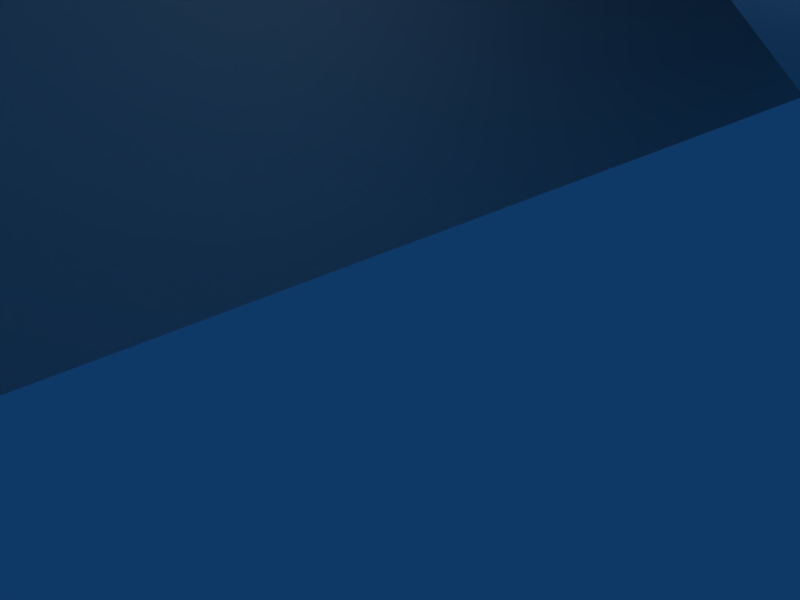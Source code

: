 # Source: steam.blend  (saved by Blender 2.57.1; exported with 4.5.12 LTS)
import bpy
from mathutils import Matrix  # noqa: F401  (used for matrix-valued properties, if any)

bpy.ops.wm.read_factory_settings(use_empty=True)
scene = bpy.context.scene
scene.name = 'Scene'

# ---- collections
col_collection_1 = bpy.data.collections.new('Collection 1'); scene.collection.children.link(col_collection_1)
col_collection_2 = bpy.data.collections.new('Collection 2'); scene.collection.children.link(col_collection_2)
col_collection_3 = bpy.data.collections.new('Collection 3'); scene.collection.children.link(col_collection_3)
col_collection_3.hide_render = True
col_collection_3.hide_viewport = True
col_collection_4 = bpy.data.collections.new('Collection 4'); scene.collection.children.link(col_collection_4)
col_collection_4.hide_render = True
col_collection_4.hide_viewport = True
col_collection_5 = bpy.data.collections.new('Collection 5'); scene.collection.children.link(col_collection_5)
col_collection_5.hide_render = True
col_collection_5.hide_viewport = True
col_collection_6 = bpy.data.collections.new('Collection 6'); scene.collection.children.link(col_collection_6)
col_collection_6.hide_render = True
col_collection_6.hide_viewport = True
col_collection_7 = bpy.data.collections.new('Collection 7'); scene.collection.children.link(col_collection_7)
col_collection_7.hide_render = True
col_collection_7.hide_viewport = True
col_collection_8 = bpy.data.collections.new('Collection 8'); scene.collection.children.link(col_collection_8)
col_collection_8.hide_render = True
col_collection_8.hide_viewport = True
col_collection_9 = bpy.data.collections.new('Collection 9'); scene.collection.children.link(col_collection_9)
col_collection_9.hide_render = True
col_collection_9.hide_viewport = True
col_collection_10 = bpy.data.collections.new('Collection 10'); scene.collection.children.link(col_collection_10)
col_collection_10.hide_render = True
col_collection_10.hide_viewport = True
col_collection_11 = bpy.data.collections.new('Collection 11'); scene.collection.children.link(col_collection_11)
col_collection_11.hide_render = True
col_collection_11.hide_viewport = True
col_collection_12 = bpy.data.collections.new('Collection 12'); scene.collection.children.link(col_collection_12)
col_collection_12.hide_render = True
col_collection_12.hide_viewport = True
col_collection_13 = bpy.data.collections.new('Collection 13'); scene.collection.children.link(col_collection_13)
col_collection_13.hide_render = True
col_collection_13.hide_viewport = True
col_collection_14 = bpy.data.collections.new('Collection 14'); scene.collection.children.link(col_collection_14)
col_collection_14.hide_render = True
col_collection_14.hide_viewport = True
col_collection_15 = bpy.data.collections.new('Collection 15'); scene.collection.children.link(col_collection_15)
col_collection_15.hide_render = True
col_collection_15.hide_viewport = True
col_collection_16 = bpy.data.collections.new('Collection 16'); scene.collection.children.link(col_collection_16)
col_collection_16.hide_render = True
col_collection_16.hide_viewport = True
col_collection_17 = bpy.data.collections.new('Collection 17'); scene.collection.children.link(col_collection_17)
col_collection_17.hide_render = True
col_collection_17.hide_viewport = True
col_collection_18 = bpy.data.collections.new('Collection 18'); scene.collection.children.link(col_collection_18)
col_collection_18.hide_render = True
col_collection_18.hide_viewport = True
col_collection_19 = bpy.data.collections.new('Collection 19'); scene.collection.children.link(col_collection_19)
col_collection_19.hide_render = True
col_collection_19.hide_viewport = True
col_collection_20 = bpy.data.collections.new('Collection 20'); scene.collection.children.link(col_collection_20)
col_collection_20.hide_render = True
col_collection_20.hide_viewport = True

# ---- materials (node trees are filled in below, after node groups)
mat_steam = bpy.data.materials.new('Steam')
mat_steam.alpha_threshold = 0.0
mat_steam.roughness = 0.5
mat_steam.line_color = (0.0, 0.0, 0.0, 1.0)

# ---- node groups
ng_auto_smooth = bpy.data.node_groups.new('Auto Smooth', 'GeometryNodeTree')
_s = ng_auto_smooth.interface.new_socket(name='Geometry', in_out='OUTPUT', socket_type='NodeSocketGeometry')
_s = ng_auto_smooth.interface.new_socket(name='Geometry', in_out='INPUT', socket_type='NodeSocketGeometry')
_s = ng_auto_smooth.interface.new_socket(name='Angle', in_out='INPUT', socket_type='NodeSocketFloat')
_s.subtype = 'ANGLE'
_s.min_value = 0.0
_s.max_value = 3.142
ng_auto_smooth.is_modifier = True
_N = ng_auto_smooth.nodes; _L = ng_auto_smooth.links
n0 = _N.new('NodeGroupOutput'); n0.name = 'Group Output'; n0.location = (480, -100)
n1 = _N.new('NodeGroupInput'); n1.name = 'Group Input'; n1.location = (-420, -300)
n2 = _N.new('NodeGroupInput'); n2.name = 'Group Input.001'; n2.location = (-60, -100)
n3 = _N.new('GeometryNodeSetShadeSmooth'); n3.name = 'Set Shade Smooth'; n3.location = (120, -100)
n3.domain = 'EDGE'
n4 = _N.new('GeometryNodeSetShadeSmooth'); n4.name = 'Set Shade Smooth.001'; n4.location = (300, -100)
n5 = _N.new('GeometryNodeInputMeshEdgeAngle'); n5.name = 'Edge Angle'; n5.location = (-420, -220)
n6 = _N.new('GeometryNodeInputEdgeSmooth'); n6.name = 'Is Edge Smooth'; n6.location = (-60, -160)
n7 = _N.new('GeometryNodeInputShadeSmooth'); n7.name = 'Is Face Smooth'; n7.location = (-240, -340)
n8 = _N.new('FunctionNodeBooleanMath'); n8.name = 'Boolean Math'; n8.location = (-60, -220)
n9 = _N.new('FunctionNodeCompare'); n9.name = 'Compare'; n9.location = (-240, -180)
n9.operation = 'LESS_EQUAL'
_L.new(n5.outputs[0], n9.inputs[0])
_L.new(n4.outputs[0], n0.inputs[0])
_L.new(n1.outputs[1], n9.inputs[1])
_L.new(n9.outputs[0], n8.inputs[0])
_L.new(n7.outputs[0], n8.inputs[1])
_L.new(n2.outputs[0], n3.inputs[0])
_L.new(n6.outputs[0], n3.inputs[1])
_L.new(n3.outputs[0], n4.inputs[0])
_L.new(n8.outputs[0], n3.inputs[2])
n0.is_active_output = True

# ---- material node trees

# ---- world
world_world = bpy.data.worlds.new('World'); scene.world = world_world
world_world.color = (0.05656, 0.2208, 0.4)
world_world.use_sun_shadow = False
world_world.sun_shadow_jitter_overblur = 0.0
world_world.cycles.sampling_method = 'MANUAL'
world_world.cycles.sample_map_resolution = 256

# ---- cameras
cam_camera = bpy.data.cameras.new('Camera')
cam_camera.passepartout_alpha = 0.2
cam_camera.clip_end = 100.0
cam_camera.lens = 35.0
cam_camera.ortho_scale = 7.314
cam_camera.show_passepartout = False
cam_camera.show_safe_areas = True
cam_camera.dof.focus_distance = 0.0
cam_camera.dof.aperture_fstop = 128.0

# ---- lights
light_spot = bpy.data.lights.new('Spot', 'POINT')
light_spot.transmission_factor = 0.0
light_spot.cutoff_distance = 30.0
light_spot.energy = 100.0
light_spot.shadow_buffer_clip_start = 1.001
light_spot.shadow_soft_size = 1.0
light_spot.shadow_maximum_resolution = 0.006
light_spot.use_absolute_resolution = True
light_spot.cycles.use_multiple_importance_sampling = False

# ---- meshes
me_steam = bpy.data.meshes.new('Steam')
me_steam.from_pydata([(34.72, -14.08, 18.63), (34.72, 6.889, 18.63), (33.25, -14.08, 17.37), (33.25, 6.889, 17.37), (31.79, -14.08, 18.63), (31.79, 6.889, 18.63), (33.25, -14.08, 20.1), (30.68, 6.484, 17.19), (30.68, 5.603, 20.09), (35.82, 6.484, 17.19), (35.82, 5.603, 20.09), (35.82, 17.66, 19.88), (35.82, 16.77, 22.77), (30.68, 17.66, 19.88), (30.68, 16.77, 22.77), (34.72, -37.07, 18.74), (34.72, -14.31, 18.74), (33.25, -37.07, 17.27), (33.25, -14.31, 17.27), (31.79, -37.07, 18.74), (31.79, -14.31, 18.74), (33.25, -37.07, 20.2), (33.25, -14.31, 20.2), (30.05, -11.55, 20.14), (36.45, -11.55, 20.14), (36.45, -11.55, 17.33), (30.05, -11.55, 17.33), (32.19, -14.36, 20.14), (32.19, -11.55, 20.14), (32.19, -14.36, 17.33), (32.19, -11.55, 17.33), (34.32, -14.36, 20.14), (34.32, -11.55, 20.14), (34.32, -14.36, 17.33), (34.32, -11.55, 17.33), (30.05, -17.56, 20.14), (30.05, -17.56, 17.33), (32.19, -17.56, 20.14), (32.19, -17.56, 17.33), (36.45, -17.56, 20.14), (36.45, -17.56, 17.33), (34.32, -17.56, 20.14), (34.32, -17.56, 17.33), (30.31, 1.79, 4.348), (30.31, 1.79, 12.07), (38.03, 1.79, 4.348), (38.03, 1.79, 12.07), (38.03, -2.738, 4.348), (38.03, -2.738, 12.07), (30.31, -2.738, 4.348), (30.31, -2.738, 12.07), (30.31, 14.13, 4.348), (30.31, 14.13, 12.07), (38.03, 14.13, 4.348), (38.03, 14.13, 12.07), (38.03, 9.602, 4.348), (38.03, 9.602, 12.07), (30.31, 9.602, 4.348), (30.31, 9.602, 12.07), (32.49, 31.71, 4.824), (31.46, 30.93, 4.146), (32.49, 30.15, 3.468), (33.52, 30.93, 4.146), (32.49, 25.55, 11.91), (31.46, 25.17, 10.77), (32.49, 24.8, 9.626), (33.52, 25.17, 10.77), (32.49, 14.11, 10.14), (31.46, 14.21, 9.1), (32.49, 14.31, 8.063), (33.52, 14.21, 9.1), (32.49, -13.87, 10.85), (31.46, -13.77, 9.809), (32.49, -13.66, 8.772), (33.52, -13.77, 9.809), (36.34, 31.71, 4.824), (35.31, 30.93, 4.146), (36.34, 30.15, 3.468), (37.38, 30.93, 4.146), (36.34, 25.55, 11.91), (35.31, 25.17, 10.77), (36.34, 24.8, 9.626), (37.38, 25.17, 10.77), (36.34, 14.11, 10.14), (35.31, 14.21, 9.1), (36.34, 14.31, 8.063), (37.38, 14.21, 9.1), (36.34, -13.87, 10.85), (35.31, -13.77, 9.809), (36.34, -13.66, 8.772), (37.38, -13.77, 9.809), (37.56, -37.52, 20.12), (37.31, -37.52, 18.97), (36.31, -37.52, 18.34), (35.16, -37.52, 18.59), (34.53, -37.52, 19.58), (34.78, -37.52, 20.73), (35.78, -37.52, 21.37), (36.93, -37.52, 21.11), (30.56, -47.3, 18.2), (30.42, -46.88, 17.05), (29.88, -45.87, 16.42), (29.26, -44.85, 16.67), (28.92, -44.43, 17.66), (29.06, -44.84, 18.82), (29.59, -45.86, 19.45), (30.22, -46.88, 19.19), (8.011, -50.21, 10.94), (8.413, -49.73, 9.958), (9.153, -48.56, 9.728), (9.799, -47.37, 10.38), (9.97, -46.87, 11.54), (9.569, -47.35, 12.52), (8.828, -48.53, 12.75), (8.183, -49.71, 12.09), (2.85, -42.95, 12.16), (3.487, -43.06, 11.18), (4.625, -43.25, 10.94), (5.597, -43.41, 11.59), (5.832, -43.45, 12.74), (5.195, -43.34, 13.72), (4.057, -43.15, 13.96), (3.085, -42.99, 13.32), (19.05, 14.99, 21.29), (19.05, 17.53, 21.37), (20.32, 16.26, 21.33), (19.05, 14.72, 30.46), (19.05, 17.28, 29.73), (20.32, 16.0, 30.09), (19.05, 21.19, 40.19), (19.05, 23.3, 38.79), (20.32, 22.25, 39.49), (19.05, 16.17, 22.11), (19.05, 16.24, 19.58), (20.32, 16.2, 20.84), (19.05, 25.33, 22.38), (19.05, 24.6, 19.82), (20.32, 24.96, 21.1), (19.05, 35.07, 15.91), (19.05, 33.66, 13.8), (20.32, 34.36, 14.86), (19.05, 16.99, 20.94), (19.05, 14.45, 20.86), (20.32, 15.72, 20.9), (19.05, 17.25, 11.77), (19.05, 14.69, 12.51), (20.32, 15.97, 12.14), (19.05, 10.79, 2.038), (19.05, 8.672, 3.443), (20.32, 9.729, 2.74), (19.05, 15.81, 20.12), (19.05, 15.73, 22.66), (20.32, 15.77, 21.39), (19.05, 6.645, 19.85), (19.05, 7.378, 22.41), (20.32, 7.012, 21.13), (19.05, -3.09, 26.32), (19.05, -1.685, 28.43), (20.32, -2.388, 27.37), (-9.782, -30.05, 36.67), (-8.797, -30.02, 34.29), (-6.416, -29.94, 33.3), (-4.034, -29.87, 34.29), (-3.049, -29.84, 36.67), (-4.034, -29.87, 39.05), (-6.416, -29.94, 40.04), (-8.797, -30.02, 39.05), (-6.438, -43.48, 36.67), (-5.6, -42.48, 34.29), (-3.573, -40.05, 33.3), (-1.546, -37.62, 34.29), (-0.7079, -36.62, 36.67), (-1.546, -37.62, 39.05), (-3.573, -40.05, 40.04), (-5.6, -42.48, 39.05), (20.15, -37.94, 33.84), (19.43, -37.91, 31.23), (17.47, -36.65, 29.36), (15.44, -34.89, 29.32), (14.52, -33.67, 31.14), (15.25, -33.7, 33.75), (17.2, -34.96, 35.62), (19.23, -36.72, 35.66), (22.77, -11.52, 18.79), (21.84, -12.72, 16.88), (19.4, -14.44, 16.7), (16.88, -15.66, 18.35), (15.76, -15.67, 20.87), (16.69, -14.47, 22.78), (19.13, -12.75, 22.96), (21.65, -11.53, 21.31), (-3.84, -1.272, 17.29), (-3.791, -3.06, 15.43), (-3.868, -5.637, 15.38), (-4.027, -7.493, 17.17), (-4.173, -7.538, 19.74), (-4.222, -5.75, 21.6), (-4.145, -3.173, 21.65), (-3.986, -1.317, 19.86), (-12.31, -54.01, 14.78), (-14.2, -51.4, 23.02), (-9.803, -54.01, 14.78), (-10.96, -51.4, 23.02), (-9.803, -33.31, 8.215), (-10.96, -30.7, 16.46), (-12.31, -33.31, 8.215), (-14.2, -30.7, 16.46), (-12.31, -54.59, 12.97), (-9.803, -54.59, 12.97), (-9.803, -33.88, 6.408), (-12.31, -33.88, 6.408), (-9.803, -33.88, 6.408), (-12.31, -33.88, 6.408), (-1.508, -54.01, 14.78), (-1.508, -33.31, 8.215), (-1.508, -54.59, 12.97), (-1.508, -33.88, 6.408), (0.6359, -54.01, 14.78), (0.6359, -33.31, 8.215), (0.6359, -54.59, 12.97), (0.6359, -33.88, 6.408), (0.6359, -33.31, 8.215), (0.6359, -33.88, 6.408), (-0.2454, -51.35, 23.16), (-0.2454, -30.65, 16.6), (2.523, -51.35, 23.16), (2.523, -30.65, 16.6), (-0.2454, -30.65, 16.6), (2.523, -30.65, 16.6), (-19.97, -45.96, -1.184), (-19.97, -45.96, 24.36), (10.62, -45.96, -1.184), (10.62, -45.96, 24.36), (10.62, 46.19, -1.184), (10.62, 46.19, 24.36), (-19.97, 46.19, -1.184), (-19.97, 46.19, 24.36), (2.746, 37.42, 80.74), (9.934, 37.42, -0.9734), (9.261, 37.42, 80.74), (7.829, 42.51, -0.9734), (7.353, 42.03, 80.74), (2.746, 44.61, -0.9734), (2.746, 43.94, 80.74), (-2.338, 42.51, -0.9734), (-1.862, 42.03, 80.74), (-4.443, 37.42, -0.9734), (-3.77, 37.42, 80.74), (-2.338, 32.34, -0.9734), (-1.862, 32.82, 80.74), (2.746, 30.24, -0.9734), (2.746, 30.91, 80.74), (7.829, 32.34, -0.9734), (7.353, 32.82, 80.74), (-4.677, 32.01, 35.7), (-4.677, -31.78, 35.7), (11.27, 32.01, 35.7), (11.27, -31.78, 35.7), (9.893, 32.01, 42.19), (9.893, -31.78, 42.19), (5.995, 32.01, 47.56), (5.995, -31.78, 47.56), (0.2515, 32.01, 50.87), (0.2516, -31.78, 50.87), (-6.344, 32.01, 51.56), (-6.344, -31.78, 51.56), (-12.65, 32.01, 49.52), (-12.65, -31.78, 49.52), (-17.58, 32.01, 45.08), (-17.58, -31.78, 45.08), (-20.28, 32.01, 39.02), (-20.28, -31.78, 39.02), (-20.28, 32.01, 32.39), (-20.28, -31.78, 32.39), (-17.58, 32.01, 26.33), (-17.58, -31.78, 26.33), (-12.65, 32.01, 21.89), (-12.65, -31.78, 21.89), (-6.344, 32.01, 19.84), (-6.344, -31.78, 19.84), (0.2515, 32.01, 20.54), (0.2516, -31.78, 20.54), (5.995, 32.01, 23.85), (5.995, -31.78, 23.85), (9.893, 32.01, 29.22), (9.893, -31.78, 29.22), (24.02, -42.4, -1.184), (24.02, -42.4, 14.77), (41.09, -42.4, -1.184), (41.09, -42.4, 14.77), (41.09, -20.7, -1.184), (41.09, -20.7, 14.77), (24.02, -20.7, 14.77), (41.09, -0.8518, -1.184), (41.09, -0.8518, 5.94), (24.02, -0.8518, 5.94), (24.02, 33.47, -1.184), (41.09, 33.47, -1.184), (24.02, -42.4, 4.657), (41.09, -42.4, 4.657), (41.09, -20.7, 4.657), (24.02, -20.7, 4.657), (41.09, -0.8518, 4.657), (24.02, -0.8518, 4.657), (41.09, 33.29, 4.657), (24.02, 33.47, 4.657), (10.01, -42.4, -1.184), (10.01, -42.4, 4.657), (10.01, -20.7, 4.657), (41.09, 33.29, 5.94), (24.02, 33.47, 5.94), (4.722, 17.95, 21.74), (33.93, 17.95, 21.74), (4.722, 16.03, 23.19), (33.93, 16.03, 23.19), (4.722, 14.06, 21.81), (33.93, 14.06, 21.81), (4.722, 14.76, 19.51), (33.93, 14.76, 19.51), (4.722, 17.16, 19.46), (33.93, 17.16, 19.46), (34.25, -17.54, 19.23), (34.25, -39.26, 19.23), (39.68, -17.54, 19.23), (39.68, -17.54, 19.23), (39.68, -39.26, 19.23), (39.68, -39.26, 19.23), (38.41, -17.54, 22.72), (38.41, -17.54, 22.72), (38.41, -39.26, 22.72), (38.41, -39.26, 22.72), (35.2, -17.54, 24.58), (35.2, -17.54, 24.58), (35.2, -39.26, 24.58), (35.2, -39.26, 24.58), (31.54, -17.54, 23.93), (31.54, -17.54, 23.93), (31.54, -39.26, 23.93), (31.54, -39.26, 23.93), (29.15, -17.54, 21.09), (29.15, -17.54, 21.09), (29.15, -39.26, 21.09), (29.15, -39.26, 21.09), (29.15, -17.54, 17.37), (29.15, -17.54, 17.37), (29.15, -39.26, 17.37), (29.15, -39.26, 17.37), (31.54, -17.54, 14.53), (31.54, -17.54, 14.53), (31.54, -39.26, 14.53), (31.54, -39.26, 14.53), (35.2, -17.54, 13.88), (35.2, -17.54, 13.88), (35.2, -39.26, 13.88), (35.2, -39.26, 13.88), (38.41, -17.54, 15.74), (38.41, -17.54, 15.74), (38.41, -39.26, 15.74), (38.41, -39.26, 15.74), (14.71, 36.67, 27.44), (14.71, 33.71, 33.52), (14.71, 29.02, 38.39), (14.71, 23.05, 41.57), (14.71, 16.39, 42.75), (14.71, 9.695, 41.82), (14.71, 3.613, 38.86), (14.71, -1.257, 34.17), (14.71, -4.439, 28.2), (14.71, -5.621, 21.55), (14.71, -4.688, 14.85), (14.71, -1.731, 8.766), (14.71, 2.961, 3.895), (14.71, 8.929, 0.7134), (14.71, 15.59, -0.4688), (14.71, 22.29, 0.4644), (14.71, 28.37, 3.422), (14.71, 33.24, 8.114), (14.71, 36.42, 14.08), (14.71, 37.6, 20.74), (14.71, 32.48, 26.16), (14.71, 30.12, 31.01), (14.71, 26.38, 34.9), (14.71, 21.62, 37.43), (14.71, 16.31, 38.38), (14.71, 10.97, 37.63), (14.71, 6.12, 35.28), (14.71, 2.236, 31.53), (14.71, -0.3022, 26.77), (14.71, -1.245, 21.46), (14.71, -0.5008, 16.12), (14.71, 1.858, 11.27), (14.71, 5.6, 7.388), (14.71, 10.36, 4.85), (14.71, 15.67, 3.907), (14.71, 21.01, 4.652), (14.71, 25.86, 7.01), (14.71, 29.74, 10.75), (14.71, 32.28, 15.51), (14.71, 33.23, 20.82), (21.69, 36.67, 27.44), (21.69, 33.71, 33.52), (21.69, 29.02, 38.39), (21.69, 23.05, 41.57), (21.69, 16.39, 42.75), (21.69, 9.695, 41.82), (21.69, 3.613, 38.86), (21.69, -1.257, 34.17), (21.69, -4.439, 28.2), (21.69, -5.621, 21.55), (21.69, -4.688, 14.85), (21.69, -1.731, 8.766), (21.69, 2.961, 3.895), (21.69, 8.929, 0.7134), (21.69, 15.59, -0.4688), (21.69, 22.29, 0.4644), (21.69, 28.37, 3.422), (21.69, 33.24, 8.114), (21.69, 36.42, 14.08), (21.69, 37.6, 20.74), (21.69, 32.48, 26.16), (21.69, 30.12, 31.01), (21.69, 26.38, 34.9), (21.69, 21.62, 37.43), (21.69, 16.31, 38.38), (21.69, 10.97, 37.63), (21.69, 6.12, 35.28), (21.69, 2.236, 31.53), (21.69, -0.3022, 26.77), (21.69, -1.245, 21.46), (21.69, -0.5008, 16.12), (21.69, 1.858, 11.27), (21.69, 5.6, 7.388), (21.69, 10.36, 4.85), (21.69, 15.67, 3.907), (21.69, 21.01, 4.652), (21.69, 25.86, 7.01), (21.69, 29.74, 10.75), (21.69, 32.28, 15.51), (21.69, 33.23, 20.82), (21.71, 15.99, 21.14), (18.04, 20.45, 22.5), (21.71, 20.45, 22.5), (21.71, 20.45, 22.5), (18.04, 16.08, 25.8), (21.71, 16.08, 25.8), (21.71, 16.08, 25.8), (18.04, 11.59, 22.66), (21.71, 11.59, 22.66), (21.71, 11.59, 22.66), (18.04, 13.18, 17.42), (21.71, 13.18, 17.42), (21.71, 13.18, 17.42), (18.04, 18.66, 17.32), (21.71, 18.66, 17.32), (21.71, 18.66, 17.32), (33.25, 6.889, 20.07)], [], [(4, 5, 3, 2), (1, 0, 2, 3), (6, 455, 5, 4), (0, 1, 455, 6), (9, 10, 8, 7), (11, 12, 10, 9), (13, 14, 12, 11), (10, 12, 14, 8), (11, 9, 7, 13), (17, 18, 16, 15), (15, 16, 22, 21), (19, 20, 18, 17), (21, 22, 20, 19), (32, 24, 25, 34), (38, 37, 35, 36), (30, 34, 33, 29), (30, 26, 23, 28), (29, 33, 31, 27), (32, 28, 27, 31), (34, 30, 28, 32), (42, 40, 39, 41), (27, 37, 38, 29), (33, 42, 41, 31), (45, 43, 44, 46), (47, 45, 46, 48), (49, 47, 48, 50), (43, 44, 50, 49), (46, 44, 50, 48), (53, 51, 52, 54), (55, 53, 54, 56), (57, 55, 56, 58), (51, 52, 58, 57), (54, 52, 58, 56), (63, 59, 60, 64), (64, 60, 61, 65), (65, 61, 62, 66), (66, 62, 59, 63), (67, 63, 64, 68), (68, 64, 65, 69), (69, 65, 66, 70), (70, 66, 63, 67), (71, 67, 68, 72), (72, 68, 69, 73), (73, 69, 70, 74), (74, 70, 67, 71), (79, 75, 76, 80), (80, 76, 77, 81), (81, 77, 78, 82), (82, 78, 75, 79), (83, 79, 80, 84), (84, 80, 81, 85), (85, 81, 82, 86), (86, 82, 79, 83), (87, 83, 84, 88), (88, 84, 85, 89), (89, 85, 86, 90), (90, 86, 83, 87), (99, 100, 92, 91), (100, 101, 93, 92), (101, 102, 94, 93), (102, 103, 95, 94), (103, 104, 96, 95), (104, 105, 97, 96), (105, 106, 98, 97), (106, 99, 91, 98), (107, 108, 100, 99), (108, 109, 101, 100), (109, 110, 102, 101), (110, 111, 103, 102), (111, 112, 104, 103), (112, 113, 105, 104), (113, 114, 106, 105), (114, 107, 99, 106), (115, 116, 108, 107), (116, 117, 109, 108), (117, 118, 110, 109), (118, 119, 111, 110), (119, 120, 112, 111), (120, 121, 113, 112), (121, 122, 114, 113), (122, 115, 107, 114), (127, 128, 125, 124), (128, 126, 123, 125), (130, 131, 128, 127), (131, 129, 126, 128), (136, 137, 134, 133), (137, 135, 132, 134), (139, 140, 137, 136), (140, 138, 135, 137), (145, 146, 143, 142), (146, 144, 141, 143), (148, 149, 146, 145), (149, 147, 144, 146), (154, 155, 152, 151), (155, 153, 150, 152), (157, 158, 155, 154), (158, 156, 153, 155), (167, 159, 160, 168), (168, 160, 161, 169), (169, 161, 162, 170), (170, 162, 163, 171), (171, 163, 164, 172), (172, 164, 165, 173), (173, 165, 166, 174), (174, 166, 159, 167), (175, 167, 168, 176), (176, 168, 169, 177), (177, 169, 170, 178), (178, 170, 171, 179), (179, 171, 172, 180), (180, 172, 173, 181), (181, 173, 174, 182), (182, 174, 167, 175), (183, 175, 176, 184), (184, 176, 177, 185), (185, 177, 178, 186), (186, 178, 179, 187), (187, 179, 180, 188), (188, 180, 181, 189), (189, 181, 182, 190), (190, 182, 175, 183), (191, 183, 184, 192), (192, 184, 185, 193), (193, 185, 186, 194), (194, 186, 187, 195), (195, 187, 188, 196), (196, 188, 189, 197), (197, 189, 190, 198), (198, 190, 183, 191), (203, 204, 202, 201), (199, 200, 206, 205), (202, 204, 206, 200), (211, 208, 207, 212), (217, 219, 222, 221), (205, 210, 207, 199), (201, 213, 214, 203), (213, 223, 224, 214), (209, 216, 215, 208), (223, 225, 228, 227), (218, 226, 225, 217), (216, 220, 219, 215), (231, 232, 230, 229), (233, 234, 232, 231), (235, 236, 234, 233), (229, 230, 236, 235), (232, 234, 236, 230), (250, 251, 249, 248), (240, 241, 239, 238), (241, 237, 239), (251, 237, 249), (242, 243, 241, 240), (243, 237, 241), (252, 253, 251, 250), (244, 245, 243, 242), (245, 237, 243), (253, 237, 251), (246, 247, 245, 244), (247, 237, 245), (238, 239, 253, 252), (248, 249, 247, 246), (249, 237, 247), (239, 237, 253), (258, 256, 254), (258, 259, 257, 256), (259, 255, 257), (260, 258, 254), (260, 261, 259, 258), (261, 255, 259), (262, 260, 254), (262, 263, 261, 260), (263, 255, 261), (264, 262, 254), (264, 265, 263, 262), (265, 255, 263), (266, 264, 254), (266, 267, 265, 264), (267, 255, 265), (268, 266, 254), (268, 269, 267, 266), (269, 255, 267), (270, 268, 254), (270, 271, 269, 268), (271, 255, 269), (272, 270, 254), (272, 273, 271, 270), (273, 255, 271), (274, 272, 254), (274, 275, 273, 272), (275, 255, 273), (276, 274, 254), (276, 277, 275, 274), (277, 255, 275), (278, 276, 254), (279, 255, 277), (280, 278, 254), (281, 255, 279), (282, 280, 254), (283, 255, 281), (284, 282, 254), (284, 285, 283, 282), (285, 255, 283), (256, 284, 254), (256, 257, 285, 284), (257, 255, 285), (288, 299, 298, 286), (290, 300, 299, 288), (296, 305, 304, 297), (298, 287, 292, 301), (289, 291, 292, 287), (301, 292, 295, 303), (291, 294, 295, 292), (300, 290, 293, 302), (303, 295, 310, 305), (301, 308, 307, 298), (310, 295, 294, 309), (304, 309, 294, 302), (299, 289, 287, 298), (300, 291, 289, 299), (305, 310, 309, 304), (298, 307, 306, 286), (302, 293, 297, 304), (302, 294, 291, 300), (319, 320, 318, 317), (313, 314, 312, 311), (315, 316, 314, 313), (311, 312, 320, 319), (317, 318, 316, 315), (327, 323, 321), (328, 329, 325, 324), (330, 322, 326), (331, 327, 321), (332, 333, 329, 328), (334, 322, 330), (335, 331, 321), (336, 337, 333, 332), (338, 322, 334), (339, 335, 321), (340, 341, 337, 336), (342, 322, 338), (343, 339, 321), (344, 345, 341, 340), (346, 322, 342), (347, 343, 321), (348, 349, 345, 344), (350, 322, 346), (351, 347, 321), (354, 322, 350), (355, 351, 321), (356, 357, 353, 352), (358, 322, 354), (323, 355, 321), (324, 325, 357, 356), (326, 322, 358), (399, 400, 420, 419), (406, 407, 427, 426), (407, 408, 428, 427), (400, 401, 421, 420), (408, 409, 429, 428), (409, 410, 430, 429), (401, 402, 422, 421), (410, 411, 431, 430), (411, 412, 432, 431), (402, 403, 423, 422), (412, 413, 433, 432), (413, 414, 434, 433), (403, 404, 424, 423), (414, 415, 435, 434), (415, 416, 436, 435), (404, 405, 425, 424), (416, 417, 437, 436), (417, 418, 438, 437), (405, 406, 426, 425), (418, 399, 419, 438), (372, 373, 413, 412), (393, 392, 432, 433), (373, 374, 414, 413), (394, 393, 433, 434), (363, 364, 404, 403), (384, 383, 423, 424), (374, 375, 415, 414), (395, 394, 434, 435), (375, 376, 416, 415), (396, 395, 435, 436), (364, 365, 405, 404), (385, 384, 424, 425), (376, 377, 417, 416), (397, 396, 436, 437), (377, 378, 418, 417), (398, 397, 437, 438), (365, 366, 406, 405), (386, 385, 425, 426), (378, 359, 399, 418), (379, 398, 438, 419), (359, 360, 400, 399), (380, 379, 419, 420), (366, 367, 407, 406), (387, 386, 426, 427), (367, 368, 408, 407), (388, 387, 427, 428), (360, 361, 401, 400), (381, 380, 420, 421), (368, 369, 409, 408), (389, 388, 428, 429), (369, 370, 410, 409), (390, 389, 429, 430), (361, 362, 402, 401), (382, 381, 421, 422), (370, 371, 411, 410), (391, 390, 430, 431), (371, 372, 412, 411), (392, 391, 431, 432), (362, 363, 403, 402), (383, 382, 422, 423), (443, 444, 441, 440), (445, 439, 442), (446, 447, 444, 443), (448, 439, 445), (449, 450, 447, 446), (451, 439, 448), (452, 453, 450, 449), (454, 439, 451), (440, 441, 453, 452), (442, 439, 454), (24, 32, 41, 39), (23, 35, 37, 28), (24, 39, 40, 25), (23, 26, 36, 35), (25, 40, 42, 34), (26, 30, 38, 36), (225, 223, 213), (217, 225, 213), (213, 201, 207), (217, 213, 207), (219, 217, 207), (202, 200, 199), (201, 202, 199), (201, 199, 207)])
me_steam.polygons.foreach_set('use_smooth', [True] * 337)
_k = set([(0, 1), (0, 2), (0, 6), (1, 3), (1, 455), (2, 3), (2, 4), (3, 5), (4, 5), (4, 6), (5, 455), (6, 455), (7, 8), (7, 9), (7, 13), (8, 10), (8, 14), (9, 10), (9, 11), (10, 12), (11, 12), (11, 13), (12, 14), (13, 14), (15, 16), (15, 17), (15, 21), (16, 18), (16, 22), (17, 18), (17, 19), (18, 20), (19, 20), (19, 21), (20, 22), (21, 22), (23, 26), (23, 28), (23, 35), (24, 25), (24, 32), (24, 39), (25, 34), (25, 40), (26, 30), (26, 36), (27, 28), (27, 29), (27, 31), (27, 37), (28, 30), (28, 32), (28, 37), (29, 30), (29, 33), (29, 38), (30, 34), (30, 38), (31, 32), (31, 33), (31, 41), (32, 34), (32, 41), (33, 34), (33, 42), (34, 42), (35, 36), (35, 37), (36, 38), (37, 38), (39, 40), (39, 41), (40, 42), (41, 42), (43, 44), (43, 45), (43, 49), (44, 46), (44, 50), (45, 46), (45, 47), (46, 48), (47, 48), (47, 49), (48, 50), (49, 50), (51, 52), (51, 53), (51, 57), (52, 54), (52, 58), (53, 54), (53, 55), (54, 56), (55, 56), (55, 57), (56, 58), (57, 58), (59, 60), (59, 62), (59, 63), (60, 61), (60, 64), (61, 62), (61, 65), (62, 66), (63, 64), (63, 66), (63, 67), (64, 65), (64, 68), (65, 66), (65, 69), (66, 70), (67, 68), (67, 70), (67, 71), (68, 69), (68, 72), (69, 70), (69, 73), (70, 74), (71, 72), (71, 74), (72, 73), (73, 74), (75, 76), (75, 78), (75, 79), (76, 77), (76, 80), (77, 78), (77, 81), (78, 82), (79, 80), (79, 82), (79, 83), (80, 81), (80, 84), (81, 82), (81, 85), (82, 86), (83, 84), (83, 86), (83, 87), (84, 85), (84, 88), (85, 86), (85, 89), (86, 90), (87, 88), (87, 90), (88, 89), (89, 90), (91, 92), (91, 98), (91, 99), (92, 93), (92, 100), (93, 94), (93, 101), (94, 95), (94, 102), (95, 96), (95, 103), (96, 97), (96, 104), (97, 98), (97, 105), (98, 106), (99, 100), (99, 106), (99, 107), (100, 101), (100, 108), (101, 102), (101, 109), (102, 103), (102, 110), (103, 104), (103, 111), (104, 105), (104, 112), (105, 106), (105, 113), (106, 114), (107, 108), (107, 114), (107, 115), (108, 109), (108, 116), (109, 110), (109, 117), (110, 111), (110, 118), (111, 112), (111, 119), (112, 113), (112, 120), (113, 114), (113, 121), (114, 122), (115, 116), (115, 122), (116, 117), (117, 118), (118, 119), (119, 120), (120, 121), (121, 122), (123, 125), (123, 126), (124, 125), (124, 127), (125, 128), (126, 128), (126, 129), (127, 128), (127, 130), (128, 131), (129, 131), (130, 131), (132, 134), (132, 135), (133, 134), (133, 136), (134, 137), (135, 137), (135, 138), (136, 137), (136, 139), (137, 140), (138, 140), (139, 140), (141, 143), (141, 144), (142, 143), (142, 145), (143, 146), (144, 146), (144, 147), (145, 146), (145, 148), (146, 149), (147, 149), (148, 149), (150, 152), (150, 153), (151, 152), (151, 154), (152, 155), (153, 155), (153, 156), (154, 155), (154, 157), (155, 158), (156, 158), (157, 158), (159, 160), (159, 166), (159, 167), (160, 161), (160, 168), (161, 162), (161, 169), (162, 163), (162, 170), (163, 164), (163, 171), (164, 165), (164, 172), (165, 166), (165, 173), (166, 174), (167, 168), (167, 174), (167, 175), (168, 169), (168, 176), (169, 170), (169, 177), (170, 171), (170, 178), (171, 172), (171, 179), (172, 173), (172, 180), (173, 174), (173, 181), (174, 182), (175, 176), (175, 182), (175, 183), (176, 177), (176, 184), (177, 178), (177, 185), (178, 179), (178, 186), (179, 180), (179, 187), (180, 181), (180, 188), (181, 182), (181, 189), (182, 190), (183, 184), (183, 190), (183, 191), (184, 185), (184, 192), (185, 186), (185, 193), (186, 187), (186, 194), (187, 188), (187, 195), (188, 189), (188, 196), (189, 190), (189, 197), (190, 198), (191, 192), (191, 198), (192, 193), (193, 194), (194, 195), (195, 196), (196, 197), (197, 198), (199, 200), (199, 201), (199, 202), (199, 205), (199, 207), (200, 202), (200, 206), (201, 202), (201, 203), (201, 207), (201, 213), (202, 204), (203, 204), (203, 214), (204, 206), (205, 206), (205, 210), (207, 208), (207, 210), (207, 212), (207, 213), (207, 217), (207, 219), (208, 209), (208, 211), (208, 215), (209, 216), (211, 212), (213, 214), (213, 217), (213, 223), (213, 225), (214, 224), (215, 216), (215, 219), (216, 220), (217, 218), (217, 219), (217, 221), (217, 225), (218, 226), (219, 220), (219, 222), (221, 222), (223, 224), (223, 225), (223, 227), (225, 226), (225, 228), (227, 228), (229, 230), (229, 231), (229, 235), (230, 232), (230, 236), (231, 232), (231, 233), (232, 234), (233, 234), (233, 235), (234, 236), (235, 236), (237, 239), (237, 241), (237, 243), (237, 245), (237, 247), (237, 249), (237, 251), (237, 253), (238, 239), (238, 240), (238, 252), (239, 241), (239, 253), (240, 241), (240, 242), (241, 243), (242, 243), (242, 244), (243, 245), (244, 245), (244, 246), (245, 247), (246, 247), (246, 248), (247, 249), (248, 249), (248, 250), (249, 251), (250, 251), (250, 252), (251, 253), (252, 253), (254, 256), (254, 258), (254, 260), (254, 262), (254, 264), (254, 266), (254, 268), (254, 270), (254, 272), (254, 274), (254, 276), (254, 278), (254, 280), (254, 282), (254, 284), (255, 257), (255, 259), (255, 261), (255, 263), (255, 265), (255, 267), (255, 269), (255, 271), (255, 273), (255, 275), (255, 277), (255, 279), (255, 281), (255, 283), (255, 285), (256, 257), (256, 258), (256, 284), (257, 259), (257, 285), (258, 259), (258, 260), (259, 261), (260, 261), (260, 262), (261, 263), (262, 263), (262, 264), (263, 265), (264, 265), (264, 266), (265, 267), (266, 267), (266, 268), (267, 269), (268, 269), (268, 270), (269, 271), (270, 271), (270, 272), (271, 273), (272, 273), (272, 274), (273, 275), (274, 275), (274, 276), (275, 277), (276, 277), (276, 278), (277, 279), (278, 280), (279, 281), (280, 282), (281, 283), (282, 283), (282, 284), (283, 285), (284, 285), (286, 288), (286, 298), (286, 306), (287, 289), (287, 292), (287, 298), (288, 290), (288, 299), (289, 291), (289, 299), (290, 293), (290, 300), (291, 292), (291, 294), (291, 300), (292, 295), (292, 301), (293, 297), (293, 302), (294, 295), (294, 302), (294, 309), (295, 303), (295, 310), (296, 297), (296, 305), (297, 304), (298, 299), (298, 301), (298, 307), (299, 300), (300, 302), (301, 303), (301, 308), (302, 304), (303, 305), (304, 305), (304, 309), (305, 310), (306, 307), (307, 308), (309, 310), (311, 312), (311, 313), (311, 319), (312, 314), (312, 320), (313, 314), (313, 315), (314, 316), (315, 316), (315, 317), (316, 318), (317, 318), (317, 319), (318, 320), (319, 320), (321, 323), (321, 327), (321, 331), (321, 335), (321, 339), (321, 343), (321, 347), (321, 351), (321, 355), (322, 326), (322, 330), (322, 334), (322, 338), (322, 342), (322, 346), (322, 350), (322, 354), (322, 358), (323, 327), (323, 355), (324, 325), (324, 328), (324, 356), (325, 329), (325, 357), (326, 330), (326, 358), (327, 331), (328, 329), (328, 332), (329, 333), (330, 334), (331, 335), (332, 333), (332, 336), (333, 337), (334, 338), (335, 339), (336, 337), (336, 340), (337, 341), (338, 342), (339, 343), (340, 341), (340, 344), (341, 345), (342, 346), (343, 347), (344, 345), (344, 348), (345, 349), (346, 350), (347, 351), (348, 349), (350, 354), (351, 355), (352, 353), (352, 356), (353, 357), (354, 358), (356, 357), (359, 360), (359, 378), (359, 399), (360, 361), (360, 400), (361, 362), (361, 401), (362, 363), (362, 402), (363, 364), (363, 403), (364, 365), (364, 404), (365, 366), (365, 405), (366, 367), (366, 406), (367, 368), (367, 407), (368, 369), (368, 408), (369, 370), (369, 409), (370, 371), (370, 410), (371, 372), (371, 411), (372, 373), (372, 412), (373, 374), (373, 413), (374, 375), (374, 414), (375, 376), (375, 415), (376, 377), (376, 416), (377, 378), (377, 417), (378, 418), (379, 380), (379, 398), (379, 419), (380, 381), (380, 420), (381, 382), (381, 421), (382, 383), (382, 422), (383, 384), (383, 423), (384, 385), (384, 424), (385, 386), (385, 425), (386, 387), (386, 426), (387, 388), (387, 427), (388, 389), (388, 428), (389, 390), (389, 429), (390, 391), (390, 430), (391, 392), (391, 431), (392, 393), (392, 432), (393, 394), (393, 433), (394, 395), (394, 434), (395, 396), (395, 435), (396, 397), (396, 436), (397, 398), (397, 437), (398, 438), (399, 400), (399, 418), (399, 419), (400, 401), (400, 420), (401, 402), (401, 421), (402, 403), (402, 422), (403, 404), (403, 423), (404, 405), (404, 424), (405, 406), (405, 425), (406, 407), (406, 426), (407, 408), (407, 427), (408, 409), (408, 428), (409, 410), (409, 429), (410, 411), (410, 430), (411, 412), (411, 431), (412, 413), (412, 432), (413, 414), (413, 433), (414, 415), (414, 434), (415, 416), (415, 435), (416, 417), (416, 436), (417, 418), (417, 437), (418, 438), (419, 420), (419, 438), (420, 421), (421, 422), (422, 423), (423, 424), (424, 425), (425, 426), (426, 427), (427, 428), (428, 429), (429, 430), (430, 431), (431, 432), (432, 433), (433, 434), (434, 435), (435, 436), (436, 437), (437, 438), (439, 442), (439, 445), (439, 448), (439, 451), (439, 454), (440, 441), (440, 443), (440, 452), (441, 444), (441, 453), (442, 445), (442, 454), (443, 444), (443, 446), (444, 447), (445, 448), (446, 447), (446, 449), (447, 450), (448, 451), (449, 450), (449, 452), (450, 453), (451, 454), (452, 453)])
me_steam.attributes.new('sharp_edge', 'BOOLEAN', 'EDGE').data.foreach_set('value', [ (min(e.vertices), max(e.vertices)) in _k for e in me_steam.edges])
_uv = me_steam.uv_layers.new(name='UVTex')
_uv.uv.foreach_set('vector', [0.8334, 0.9212, 0.9354, 0.9212, 0.9354, 0.9345, 0.8334, 0.9345, 0.9354, 0.9477, 0.8334, 0.9477, 0.8334, 0.9345, 0.9354, 0.9345, 0.8334, 0.961, 0.9354, 0.961, 0.9354, 0.9742, 0.8334, 0.9742, 0.8334, 0.9477, 0.9354, 0.9477, 0.9354, 0.961, 0.8334, 0.961, 0.8453, 0.1623, 0.8707, 0.1623, 0.8707, 0.1859, 0.8453, 0.1861, 0.8453, 0.1429, 0.8707, 0.1429, 0.8707, 0.1623, 0.8453, 0.1623, 0.8453, 0.118, 0.8707, 0.118, 0.8707, 0.1429, 0.8453, 0.1429, 0.8707, 0.1623, 0.8707, 0.1429, 0.8944, 0.1429, 0.8941, 0.1623, 0.8453, 0.1429, 0.8453, 0.1623, 0.8204, 0.1623, 0.8204, 0.1429, 0.7291, 0.9337, 0.8316, 0.9337, 0.8316, 0.9474, 0.7291, 0.9474, 0.7291, 0.9474, 0.8316, 0.9474, 0.8316, 0.9612, 0.7291, 0.9612, 0.7291, 0.92, 0.8316, 0.92, 0.8316, 0.9337, 0.7291, 0.9337, 0.7291, 0.9612, 0.8316, 0.9612, 0.8316, 0.9749, 0.7291, 0.9749, 0.9707, 0.7649, 0.9707, 0.7752, 0.9571, 0.7752, 0.9571, 0.7649, 0.9571, 0.7047, 0.9707, 0.7047, 0.9707, 0.715, 0.9571, 0.715, 0.982, 0.6155, 0.9655, 0.6155, 0.9655, 0.5937, 0.982, 0.5937, 0.9571, 0.7545, 0.9571, 0.7442, 0.9707, 0.7442, 0.9707, 0.7545, 0.9571, 0.8406, 0.9571, 0.8302, 0.9707, 0.8302, 0.9707, 0.8406, 0.982, 0.6155, 0.982, 0.632, 0.9603, 0.632, 0.9603, 0.6155, 0.9571, 0.7649, 0.9571, 0.7545, 0.9707, 0.7545, 0.9707, 0.7649, 0.9571, 0.8147, 0.9571, 0.8044, 0.9707, 0.8044, 0.9707, 0.8147, 0.9707, 0.6892, 0.9707, 0.7047, 0.9571, 0.7047, 0.9571, 0.6892, 0.9571, 0.8302, 0.9571, 0.8147, 0.9707, 0.8147, 0.9707, 0.8302, 0.8201, 0.2971, 0.8201, 0.2652, 0.7885, 0.2652, 0.7885, 0.2971, 0.7544, 0.3317, 0.7885, 0.3317, 0.7885, 0.2971, 0.7544, 0.2971, 0.728, 0.2652, 0.728, 0.2971, 0.7544, 0.2971, 0.7544, 0.2652, 0.7885, 0.2326, 0.7885, 0.2652, 0.7544, 0.2652, 0.7544, 0.2326, 0.7885, 0.2971, 0.7885, 0.2652, 0.7544, 0.2652, 0.7544, 0.2971, 0.7847, 0.3617, 0.7847, 0.3935, 0.8114, 0.3935, 0.8114, 0.3617, 0.8434, 0.3256, 0.8114, 0.3256, 0.8114, 0.3617, 0.8434, 0.3617, 0.8719, 0.3935, 0.8719, 0.3617, 0.8434, 0.3617, 0.8434, 0.3935, 0.8114, 0.4283, 0.8114, 0.3935, 0.8434, 0.3935, 0.8434, 0.4283, 0.8114, 0.3617, 0.8114, 0.3935, 0.8434, 0.3935, 0.8434, 0.3617, 0.05903, 0.8031, 0.005086, 0.802, 0.004933, 0.811, 0.05899, 0.8119, 0.05886, 0.7743, 0.004922, 0.7785, 0.005292, 0.7857, 0.05906, 0.7843, 0.05906, 0.7843, 0.005292, 0.7857, 0.005306, 0.793, 0.05906, 0.7943, 0.05906, 0.7943, 0.005306, 0.793, 0.005086, 0.802, 0.05903, 0.8031, 0.1335, 0.8026, 0.05903, 0.8031, 0.05899, 0.8119, 0.1334, 0.8119, 0.1338, 0.7772, 0.05886, 0.7743, 0.05906, 0.7843, 0.1335, 0.7853, 0.1335, 0.7853, 0.05906, 0.7843, 0.05906, 0.7943, 0.1335, 0.7933, 0.1335, 0.7933, 0.05906, 0.7943, 0.05903, 0.8031, 0.1335, 0.8026, 0.2013, 0.8023, 0.1335, 0.8026, 0.1334, 0.8119, 0.2004, 0.8103, 0.2002, 0.7772, 0.1338, 0.7772, 0.1335, 0.7853, 0.1991, 0.7858, 0.1991, 0.7858, 0.1335, 0.7853, 0.1335, 0.7933, 0.2002, 0.7943, 0.2002, 0.7943, 0.1335, 0.7933, 0.1335, 0.8026, 0.2013, 0.8023, 0.0615, 0.8491, 0.007548, 0.8479, 0.007395, 0.8569, 0.06145, 0.8579, 0.06132, 0.8202, 0.007384, 0.8245, 0.007754, 0.8317, 0.06152, 0.8303, 0.06152, 0.8303, 0.007754, 0.8317, 0.007768, 0.839, 0.06152, 0.8403, 0.06152, 0.8403, 0.007768, 0.839, 0.007548, 0.8479, 0.0615, 0.8491, 0.1359, 0.8486, 0.0615, 0.8491, 0.06145, 0.8579, 0.1359, 0.8579, 0.1362, 0.8232, 0.06132, 0.8202, 0.06152, 0.8303, 0.136, 0.8312, 0.136, 0.8312, 0.06152, 0.8303, 0.06152, 0.8403, 0.1359, 0.8393, 0.1359, 0.8393, 0.06152, 0.8403, 0.0615, 0.8491, 0.1359, 0.8486, 0.2038, 0.8483, 0.1359, 0.8486, 0.1359, 0.8579, 0.2029, 0.8563, 0.2027, 0.8232, 0.1362, 0.8232, 0.136, 0.8312, 0.2016, 0.8318, 0.2016, 0.8318, 0.136, 0.8312, 0.1359, 0.8393, 0.2027, 0.8403, 0.2027, 0.8403, 0.1359, 0.8393, 0.1359, 0.8486, 0.2038, 0.8483, 0.9522, 0.4321, 0.9653, 0.4326, 0.9653, 0.5021, 0.9522, 0.5015, 0.9653, 0.4326, 0.9777, 0.4334, 0.9777, 0.5031, 0.9665, 0.5024, 0.9777, 0.4334, 0.9911, 0.4341, 0.9911, 0.5039, 0.9777, 0.5031, 0.886, 0.4335, 0.8992, 0.4334, 0.8983, 0.5007, 0.886, 0.5009, 0.8992, 0.4334, 0.9124, 0.4323, 0.912, 0.5008, 0.8983, 0.5007, 0.9124, 0.4323, 0.9255, 0.4313, 0.9257, 0.501, 0.912, 0.5008, 0.9255, 0.4313, 0.9387, 0.4315, 0.9389, 0.501, 0.9257, 0.501, 0.9387, 0.4315, 0.9522, 0.4321, 0.9522, 0.5015, 0.9389, 0.501, 0.9499, 0.2243, 0.962, 0.2247, 0.9653, 0.4326, 0.9522, 0.4321, 0.962, 0.2247, 0.9777, 0.2253, 0.9777, 0.4334, 0.9653, 0.4326, 0.9777, 0.2253, 0.9911, 0.2257, 0.9911, 0.4341, 0.9777, 0.4334, 0.886, 0.2253, 0.899, 0.2254, 0.8992, 0.4334, 0.886, 0.4335, 0.899, 0.2254, 0.9116, 0.2243, 0.9124, 0.4323, 0.8992, 0.4334, 0.9116, 0.2243, 0.9244, 0.2234, 0.9255, 0.4313, 0.9124, 0.4323, 0.9244, 0.2234, 0.9375, 0.2239, 0.9387, 0.4315, 0.9255, 0.4313, 0.9375, 0.2239, 0.9499, 0.2243, 0.9522, 0.4321, 0.9387, 0.4315, 0.9501, 0.1907, 0.9626, 0.191, 0.962, 0.2247, 0.9499, 0.2243, 0.9632, 0.1911, 0.9777, 0.1913, 0.9777, 0.2253, 0.962, 0.2247, 0.9763, 0.1916, 0.9911, 0.1918, 0.9911, 0.2257, 0.9777, 0.2253, 0.886, 0.1889, 0.8985, 0.1891, 0.899, 0.2254, 0.886, 0.2253, 0.8982, 0.1891, 0.9107, 0.1893, 0.9116, 0.2243, 0.899, 0.2254, 0.911, 0.1895, 0.9235, 0.1897, 0.9244, 0.2234, 0.9116, 0.2243, 0.9239, 0.1901, 0.9364, 0.1903, 0.9375, 0.2239, 0.9244, 0.2234, 0.9374, 0.1901, 0.9499, 0.1903, 0.9499, 0.2243, 0.9375, 0.2239, 0.8919, 0.8094, 0.9013, 0.8097, 0.9013, 0.854, 0.8919, 0.8516, 0.9013, 0.8097, 0.9106, 0.81, 0.9106, 0.8563, 0.9013, 0.854, 0.8919, 0.7537, 0.9013, 0.7519, 0.9013, 0.8097, 0.8919, 0.8094, 0.9013, 0.7519, 0.9106, 0.7501, 0.9106, 0.81, 0.9013, 0.8097, 0.93, 0.703, 0.9393, 0.7033, 0.9393, 0.7475, 0.93, 0.7452, 0.9393, 0.7033, 0.9487, 0.7035, 0.9487, 0.7499, 0.9393, 0.7475, 0.93, 0.6473, 0.9393, 0.6455, 0.9393, 0.7033, 0.93, 0.703, 0.9393, 0.6455, 0.9487, 0.6437, 0.9487, 0.7035, 0.9393, 0.7033, 0.9482, 0.798, 0.9389, 0.7977, 0.9389, 0.7534, 0.9482, 0.7557, 0.9389, 0.7977, 0.9296, 0.7974, 0.9296, 0.7511, 0.9389, 0.7534, 0.9482, 0.8537, 0.9389, 0.8555, 0.9389, 0.7977, 0.9482, 0.798, 0.9389, 0.8555, 0.9296, 0.8572, 0.9296, 0.7974, 0.9389, 0.7977, 0.9102, 0.6887, 0.9009, 0.6884, 0.9009, 0.6441, 0.9102, 0.6464, 0.9009, 0.6884, 0.8916, 0.6881, 0.8916, 0.6418, 0.9009, 0.6441, 0.9102, 0.7444, 0.9009, 0.7462, 0.9009, 0.6884, 0.9102, 0.6887, 0.9009, 0.7462, 0.8916, 0.7479, 0.8916, 0.6881, 0.9009, 0.6884, 0.6979, 0.05723, 0.6262, 0.05723, 0.6296, 0.072, 0.6975, 0.072, 0.6975, 0.072, 0.6296, 0.072, 0.6371, 0.08463, 0.6978, 0.08463, 0.6978, 0.08463, 0.6371, 0.08463, 0.6454, 0.09417, 0.6992, 0.09417, 0.6992, 0.09417, 0.6454, 0.09417, 0.6551, 0.1046, 0.702, 0.1046, 0.7053, 0.00551, 0.6601, 0.00551, 0.6493, 0.01699, 0.7017, 0.01699, 0.7017, 0.01699, 0.6493, 0.01699, 0.6399, 0.02795, 0.6994, 0.02795, 0.6994, 0.02795, 0.6399, 0.02795, 0.631, 0.04149, 0.6983, 0.04149, 0.6983, 0.04149, 0.631, 0.04149, 0.6262, 0.05723, 0.6979, 0.05723, 0.7839, 0.05723, 0.6979, 0.05723, 0.6975, 0.072, 0.7835, 0.072, 0.7835, 0.072, 0.6975, 0.072, 0.6978, 0.08463, 0.7828, 0.08463, 0.7828, 0.08463, 0.6978, 0.08463, 0.6992, 0.09417, 0.7821, 0.09417, 0.7821, 0.09417, 0.6992, 0.09417, 0.702, 0.1046, 0.7816, 0.1046, 0.7843, 0.00551, 0.7053, 0.00551, 0.7017, 0.01699, 0.7841, 0.01699, 0.7841, 0.01699, 0.7017, 0.01699, 0.6994, 0.02795, 0.7842, 0.02795, 0.7842, 0.02795, 0.6994, 0.02795, 0.6983, 0.04149, 0.7842, 0.04149, 0.7842, 0.04149, 0.6983, 0.04149, 0.6979, 0.05723, 0.7839, 0.05723, 0.8681, 0.05723, 0.7839, 0.05723, 0.7835, 0.072, 0.8676, 0.072, 0.8676, 0.072, 0.7835, 0.072, 0.7828, 0.08463, 0.8667, 0.08463, 0.8667, 0.08463, 0.7828, 0.08463, 0.7821, 0.09417, 0.8654, 0.09417, 0.8654, 0.09417, 0.7821, 0.09417, 0.7816, 0.1046, 0.8639, 0.1046, 0.8671, 0.00551, 0.7843, 0.00551, 0.7841, 0.01699, 0.8679, 0.01699, 0.8679, 0.01699, 0.7841, 0.01699, 0.7842, 0.02795, 0.8683, 0.02795, 0.8683, 0.02795, 0.7842, 0.02795, 0.7842, 0.04149, 0.8684, 0.04149, 0.8684, 0.04149, 0.7842, 0.04149, 0.7839, 0.05723, 0.8681, 0.05723, 0.985, 0.05723, 0.8681, 0.05723, 0.8676, 0.072, 0.9828, 0.072, 0.9828, 0.072, 0.8676, 0.072, 0.8667, 0.08463, 0.9797, 0.08463, 0.9797, 0.08463, 0.8667, 0.08463, 0.8654, 0.09417, 0.9771, 0.09417, 0.9771, 0.09417, 0.8654, 0.09417, 0.8639, 0.1046, 0.9742, 0.1046, 0.9785, 0.00551, 0.8671, 0.00551, 0.8679, 0.01699, 0.9805, 0.01699, 0.9805, 0.01699, 0.8679, 0.01699, 0.8683, 0.02795, 0.9822, 0.02795, 0.9822, 0.02795, 0.8683, 0.02795, 0.8684, 0.04149, 0.9842, 0.04149, 0.9842, 0.04149, 0.8684, 0.04149, 0.8681, 0.05723, 0.985, 0.05723, 0.4347, 0.9927, 0.4042, 0.9927, 0.4042, 0.9065, 0.4347, 0.9065, 0.3619, 0.9065, 0.3928, 0.9065, 0.3928, 0.9927, 0.3619, 0.9927, 0.4042, 0.9065, 0.4042, 0.9927, 0.3928, 0.9927, 0.3928, 0.9065, 0.6895, 0.9927, 0.6898, 0.9065, 0.7078, 0.9065, 0.7072, 0.9927, 0.5705, 0.9065, 0.5924, 0.9065, 0.5924, 0.9927, 0.5705, 0.9927, 0.3619, 0.9927, 0.352, 0.9927, 0.352, 0.9065, 0.3619, 0.9065, 0.4347, 0.9065, 0.4637, 0.9065, 0.4637, 0.9927, 0.4347, 0.9927, 0.4637, 0.9065, 0.4953, 0.9065, 0.4953, 0.9927, 0.4637, 0.9927, 0.6895, 0.9927, 0.6195, 0.9927, 0.6195, 0.9065, 0.6898, 0.9065, 0.4953, 0.9065, 0.5139, 0.9065, 0.5139, 0.9927, 0.4953, 0.9927, 0.5705, 0.9927, 0.5139, 0.9927, 0.5139, 0.9065, 0.5705, 0.9065, 0.6195, 0.9927, 0.5924, 0.9927, 0.5924, 0.9065, 0.6195, 0.9065, 0.4954, 0.001982, 0.4954, 0.1042, 0.373, 0.1042, 0.373, 0.001982, 0.3688, 0.0, 0.3688, 0.1458, 0.0, 0.1458, 2.653e-08, 0.0, 0.62, 0.002293, 0.62, 0.1045, 0.4976, 0.1045, 0.4976, 0.002293, 0.0, 0.3269, 2.653e-08, 0.2351, 0.3688, 0.2351, 0.3688, 0.3269, 0.0, 0.1458, 0.3688, 0.1458, 0.3688, 0.2351, 2.653e-08, 0.2351, 0.05575, 0.3402, 0.05575, 0.6564, 0.02924, 0.6564, 0.02924, 0.3402, 0.1353, 0.3402, 0.1353, 0.6564, 0.1088, 0.6564, 0.1088, 0.3402, 0.6548, 0.8159, 0.6366, 0.8234, 0.6442, 0.8053, 0.6184, 0.8159, 0.6366, 0.8234, 0.6184, 0.831, 0.1618, 0.3402, 0.1618, 0.6564, 0.1353, 0.6564, 0.1353, 0.3402, 0.6548, 0.831, 0.6366, 0.8234, 0.6548, 0.8159, 0.08226, 0.3402, 0.08226, 0.6564, 0.05575, 0.6564, 0.05575, 0.3402, 0.1883, 0.3402, 0.1883, 0.6564, 0.1618, 0.6564, 0.1618, 0.3402, 0.6442, 0.8416, 0.6366, 0.8234, 0.6548, 0.831, 0.6291, 0.8053, 0.6366, 0.8234, 0.6184, 0.8159, 0.2148, 0.3402, 0.2148, 0.6564, 0.1883, 0.6564, 0.1883, 0.3402, 0.6291, 0.8416, 0.6366, 0.8234, 0.6442, 0.8416, 0.1088, 0.3402, 0.1088, 0.6564, 0.08226, 0.6564, 0.08226, 0.3402, 0.02924, 0.3402, 0.02924, 0.6564, 0.002738, 0.6564, 0.002738, 0.3402, 0.6184, 0.831, 0.6366, 0.8234, 0.6291, 0.8416, 0.6442, 0.8053, 0.6366, 0.8234, 0.6291, 0.8053, 0.003463, 0.9385, 0.006238, 0.9121, 0.06694, 0.9319, 0.6049, 0.6614, 0.6049, 0.3406, 0.647, 0.3406, 0.647, 0.6614, 0.2283, 0.9907, 0.2023, 0.9324, 0.2498, 0.9751, 0.01167, 0.9638, 0.003463, 0.9385, 0.06694, 0.9319, 0.5629, 0.6614, 0.5629, 0.3406, 0.6049, 0.3406, 0.6049, 0.6614, 0.2023, 0.9963, 0.2023, 0.9324, 0.2283, 0.9907, 0.02942, 0.9835, 0.01167, 0.9638, 0.06694, 0.9319, 0.5208, 0.6614, 0.5208, 0.3406, 0.5629, 0.3406, 0.5629, 0.6614, 0.1764, 0.9907, 0.2023, 0.9324, 0.2023, 0.9963, 0.05367, 0.9943, 0.02942, 0.9835, 0.06694, 0.9319, 0.4787, 0.6614, 0.4787, 0.3406, 0.5208, 0.3406, 0.5208, 0.6614, 0.1549, 0.9751, 0.2023, 0.9324, 0.1764, 0.9907, 0.08021, 0.9943, 0.05367, 0.9943, 0.06694, 0.9319, 0.4366, 0.6614, 0.4366, 0.3406, 0.4787, 0.3406, 0.4787, 0.6614, 0.1416, 0.9522, 0.2023, 0.9324, 0.1549, 0.9751, 0.1045, 0.9835, 0.08021, 0.9943, 0.06694, 0.9319, 0.3946, 0.6614, 0.3946, 0.3406, 0.4366, 0.3406, 0.4366, 0.6614, 0.1389, 0.9258, 0.2023, 0.9324, 0.1416, 0.9522, 0.1222, 0.9638, 0.1045, 0.9835, 0.06694, 0.9319, 0.3525, 0.6614, 0.3525, 0.3406, 0.3946, 0.3406, 0.3946, 0.6614, 0.1471, 0.9005, 0.2023, 0.9324, 0.1389, 0.9258, 0.1304, 0.9385, 0.1222, 0.9638, 0.06694, 0.9319, 0.3104, 0.6614, 0.3104, 0.3406, 0.3525, 0.3406, 0.3525, 0.6614, 0.1648, 0.8808, 0.2023, 0.9324, 0.1471, 0.9005, 0.1276, 0.9121, 0.1304, 0.9385, 0.06694, 0.9319, 0.2683, 0.6614, 0.2683, 0.3406, 0.3104, 0.3406, 0.3104, 0.6614, 0.1891, 0.87, 0.2023, 0.9324, 0.1648, 0.8808, 0.1144, 0.8892, 0.1276, 0.9121, 0.06694, 0.9319, 0.2262, 0.6614, 0.2262, 0.3406, 0.2683, 0.3406, 0.2683, 0.6614, 0.2156, 0.87, 0.2023, 0.9324, 0.1891, 0.87, 0.0929, 0.8735, 0.1144, 0.8892, 0.06694, 0.9319, 0.2399, 0.8808, 0.2023, 0.9324, 0.2156, 0.87, 0.06694, 0.868, 0.0929, 0.8735, 0.06694, 0.9319, 0.2576, 0.9005, 0.2023, 0.9324, 0.2399, 0.8808, 0.04098, 0.8735, 0.06694, 0.868, 0.06694, 0.9319, 0.2658, 0.9258, 0.2023, 0.9324, 0.2576, 0.9005, 0.01951, 0.8892, 0.04098, 0.8735, 0.06694, 0.9319, 0.6891, 0.6614, 0.6891, 0.3406, 0.7312, 0.3406, 0.7312, 0.6614, 0.263, 0.9522, 0.2023, 0.9324, 0.2658, 0.9258, 0.006238, 0.9121, 0.01951, 0.8892, 0.06694, 0.9319, 0.647, 0.6614, 0.647, 0.3406, 0.6891, 0.3406, 0.6891, 0.6614, 0.2498, 0.9751, 0.2023, 0.9324, 0.263, 0.9522, 0.4407, 0.8756, 0.4407, 0.8989, 0.3538, 0.8989, 0.3538, 0.8756, 0.5275, 0.8756, 0.5275, 0.8989, 0.4407, 0.8989, 0.4407, 0.8756, 0.8836, 0.8755, 0.8836, 0.8989, 0.7967, 0.8989, 0.7967, 0.8755, 0.2705, 0.7371, 0.2705, 0.6815, 0.3899, 0.6815, 0.3899, 0.7387, 0.4147, 0.1216, 0.4938, 0.1216, 0.4938, 0.2009, 0.4147, 0.2009, 0.3899, 0.7387, 0.3899, 0.6815, 0.4991, 0.7259, 0.4989, 0.7387, 0.4938, 0.1216, 0.5731, 0.1216, 0.5731, 0.2009, 0.4938, 0.2009, 0.5275, 0.8989, 0.5275, 0.8756, 0.607, 0.8756, 0.607, 0.8989, 0.4989, 0.7387, 0.4991, 0.7259, 0.6088, 0.7259, 0.6085, 0.7387, 0.3899, 0.7387, 0.3899, 0.8345, 0.2705, 0.8345, 0.2705, 0.7371, 0.6977, 0.2009, 0.5731, 0.2009, 0.5731, 0.1216, 0.6977, 0.1216, 0.7639, 0.7566, 0.7634, 0.771, 0.6532, 0.7774, 0.6537, 0.7631, 0.3778, 0.1216, 0.4147, 0.1216, 0.4147, 0.2009, 0.3778, 0.2009, 0.5437, 0.7666, 0.5417, 0.8225, 0.4218, 0.8183, 0.4237, 0.7624, 0.8059, 0.2003, 0.7955, 0.2009, 0.7955, 0.1216, 0.8059, 0.1211, 0.3538, 0.8989, 0.2829, 0.8989, 0.2829, 0.8756, 0.3538, 0.8756, 0.607, 0.8989, 0.607, 0.8756, 0.7436, 0.8755, 0.7436, 0.8989, 0.6537, 0.7631, 0.6532, 0.7774, 0.5417, 0.8225, 0.5437, 0.7666, 0.006693, 0.6823, 0.1542, 0.6823, 0.1551, 0.7016, 0.007643, 0.7016, 0.009544, 0.7402, 0.157, 0.7402, 0.158, 0.7595, 0.01049, 0.7595, 0.008594, 0.7209, 0.1561, 0.7209, 0.157, 0.7402, 0.009544, 0.7402, 0.005743, 0.663, 0.1532, 0.663, 0.1542, 0.6823, 0.006693, 0.6823, 0.007643, 0.7016, 0.1551, 0.7016, 0.1561, 0.7209, 0.008594, 0.7209, 0.1757, 0.6986, 0.1727, 0.6815, 0.1977, 0.6859, 0.8737, 0.6619, 0.7525, 0.6619, 0.7525, 0.6863, 0.8737, 0.6863, 0.2153, 0.7468, 0.1914, 0.7381, 0.2153, 0.7294, 0.189, 0.7098, 0.1757, 0.6986, 0.1977, 0.6859, 0.8737, 0.6375, 0.7525, 0.6375, 0.7525, 0.6619, 0.8737, 0.6619, 0.2041, 0.7601, 0.1914, 0.7381, 0.2153, 0.7468, 0.2064, 0.7098, 0.189, 0.7098, 0.1977, 0.6859, 0.8737, 0.6131, 0.7525, 0.6131, 0.7525, 0.6375, 0.8737, 0.6375, 0.187, 0.7631, 0.1914, 0.7381, 0.2041, 0.7601, 0.2197, 0.6986, 0.2064, 0.7098, 0.1977, 0.6859, 0.8737, 0.5887, 0.7525, 0.5887, 0.7525, 0.6131, 0.8737, 0.6131, 0.1719, 0.7544, 0.1914, 0.7381, 0.187, 0.7631, 0.2228, 0.6815, 0.2197, 0.6986, 0.1977, 0.6859, 0.8737, 0.5643, 0.7525, 0.5643, 0.7525, 0.5887, 0.8737, 0.5887, 0.166, 0.7381, 0.1914, 0.7381, 0.1719, 0.7544, 0.2141, 0.6664, 0.2228, 0.6815, 0.1977, 0.6859, 0.8737, 0.5399, 0.7525, 0.5399, 0.7525, 0.5643, 0.8737, 0.5643, 0.1719, 0.7217, 0.1914, 0.7381, 0.166, 0.7381, 0.1977, 0.6604, 0.2141, 0.6664, 0.1977, 0.6859, 0.187, 0.713, 0.1914, 0.7381, 0.1719, 0.7217, 0.1814, 0.6664, 0.1977, 0.6604, 0.1977, 0.6859, 0.8737, 0.7107, 0.7525, 0.7107, 0.7525, 0.7351, 0.8737, 0.7351, 0.2041, 0.716, 0.1914, 0.7381, 0.187, 0.713, 0.1727, 0.6815, 0.1814, 0.6664, 0.1977, 0.6859, 0.8737, 0.6863, 0.7525, 0.6863, 0.7525, 0.7107, 0.8737, 0.7107, 0.2153, 0.7294, 0.1914, 0.7381, 0.2041, 0.716, 0.4596, 0.2835, 0.4769, 0.2835, 0.4769, 0.2557, 0.4596, 0.2557, 0.5917, 0.2835, 0.6106, 0.2835, 0.6106, 0.2557, 0.5917, 0.2557, 0.6106, 0.2835, 0.629, 0.2835, 0.629, 0.2557, 0.6106, 0.2557, 0.4769, 0.2835, 0.495, 0.2835, 0.495, 0.2557, 0.4769, 0.2557, 0.629, 0.2835, 0.6472, 0.2835, 0.6472, 0.2557, 0.629, 0.2557, 0.6472, 0.2835, 0.6648, 0.2835, 0.6648, 0.2557, 0.6472, 0.2557, 0.495, 0.2835, 0.5137, 0.2835, 0.5137, 0.2557, 0.495, 0.2557, 0.6648, 0.2835, 0.6816, 0.2835, 0.6816, 0.2557, 0.6648, 0.2557, 0.6816, 0.2835, 0.6975, 0.2835, 0.6975, 0.2557, 0.6816, 0.2557, 0.5137, 0.2835, 0.533, 0.2835, 0.533, 0.2557, 0.5137, 0.2557, 0.6975, 0.2835, 0.7125, 0.2835, 0.7125, 0.2557, 0.6975, 0.2557, 0.3694, 0.2835, 0.3823, 0.2835, 0.3823, 0.2557, 0.3694, 0.2557, 0.533, 0.2835, 0.5525, 0.2835, 0.5525, 0.2557, 0.533, 0.2557, 0.3823, 0.2835, 0.3966, 0.2835, 0.3966, 0.2557, 0.3823, 0.2557, 0.3966, 0.2835, 0.4116, 0.2835, 0.4116, 0.2557, 0.3966, 0.2557, 0.5525, 0.2835, 0.5722, 0.2835, 0.5722, 0.2557, 0.5525, 0.2557, 0.4116, 0.2835, 0.4272, 0.2835, 0.4272, 0.2557, 0.4116, 0.2557, 0.4272, 0.2835, 0.4431, 0.2835, 0.4431, 0.2557, 0.4272, 0.2557, 0.5722, 0.2835, 0.5917, 0.2835, 0.5917, 0.2557, 0.5722, 0.2557, 0.4431, 0.2835, 0.4596, 0.2835, 0.4596, 0.2557, 0.4431, 0.2557, 0.6975, 0.3186, 0.7125, 0.3186, 0.7125, 0.2835, 0.6975, 0.2835, 0.7125, 0.2245, 0.6975, 0.2245, 0.6975, 0.2557, 0.7125, 0.2557, 0.3694, 0.3186, 0.3823, 0.3186, 0.3823, 0.2835, 0.3694, 0.2835, 0.3823, 0.2245, 0.3694, 0.2245, 0.3694, 0.2557, 0.3823, 0.2557, 0.533, 0.3186, 0.5525, 0.3186, 0.5525, 0.2835, 0.533, 0.2835, 0.5525, 0.2245, 0.533, 0.2245, 0.533, 0.2557, 0.5525, 0.2557, 0.3823, 0.3186, 0.3966, 0.3186, 0.3966, 0.2835, 0.3823, 0.2835, 0.3966, 0.2245, 0.3823, 0.2245, 0.3823, 0.2557, 0.3966, 0.2557, 0.3966, 0.3186, 0.4116, 0.3186, 0.4116, 0.2835, 0.3966, 0.2835, 0.4116, 0.2245, 0.3966, 0.2245, 0.3966, 0.2557, 0.4116, 0.2557, 0.5525, 0.3186, 0.5722, 0.3186, 0.5722, 0.2835, 0.5525, 0.2835, 0.5722, 0.2245, 0.5525, 0.2245, 0.5525, 0.2557, 0.5722, 0.2557, 0.4116, 0.3186, 0.4272, 0.3186, 0.4272, 0.2835, 0.4116, 0.2835, 0.4272, 0.2245, 0.4116, 0.2245, 0.4116, 0.2557, 0.4272, 0.2557, 0.4272, 0.3186, 0.4431, 0.3186, 0.4431, 0.2835, 0.4272, 0.2835, 0.4431, 0.2245, 0.4272, 0.2245, 0.4272, 0.2557, 0.4431, 0.2557, 0.5722, 0.3186, 0.5917, 0.3186, 0.5917, 0.2835, 0.5722, 0.2835, 0.5917, 0.2245, 0.5722, 0.2245, 0.5722, 0.2557, 0.5917, 0.2557, 0.4431, 0.3186, 0.4596, 0.3186, 0.4596, 0.2835, 0.4431, 0.2835, 0.4596, 0.2245, 0.4431, 0.2245, 0.4431, 0.2557, 0.4596, 0.2557, 0.4596, 0.3186, 0.4769, 0.3186, 0.4769, 0.2835, 0.4596, 0.2835, 0.4769, 0.2245, 0.4596, 0.2245, 0.4596, 0.2557, 0.4769, 0.2557, 0.5917, 0.3186, 0.6106, 0.3186, 0.6106, 0.2835, 0.5917, 0.2835, 0.6106, 0.2245, 0.5917, 0.2245, 0.5917, 0.2557, 0.6106, 0.2557, 0.6106, 0.3186, 0.629, 0.3186, 0.629, 0.2835, 0.6106, 0.2835, 0.629, 0.2245, 0.6106, 0.2245, 0.6106, 0.2557, 0.629, 0.2557, 0.4769, 0.3186, 0.495, 0.3186, 0.495, 0.2835, 0.4769, 0.2835, 0.495, 0.2245, 0.4769, 0.2245, 0.4769, 0.2557, 0.495, 0.2557, 0.629, 0.3186, 0.6472, 0.3186, 0.6472, 0.2835, 0.629, 0.2835, 0.6472, 0.2245, 0.629, 0.2245, 0.629, 0.2557, 0.6472, 0.2557, 0.6472, 0.3186, 0.6648, 0.3186, 0.6648, 0.2835, 0.6472, 0.2835, 0.6648, 0.2245, 0.6472, 0.2245, 0.6472, 0.2557, 0.6648, 0.2557, 0.495, 0.3186, 0.5137, 0.3186, 0.5137, 0.2835, 0.495, 0.2835, 0.5137, 0.2245, 0.495, 0.2245, 0.495, 0.2557, 0.5137, 0.2557, 0.6648, 0.3186, 0.6816, 0.3186, 0.6816, 0.2835, 0.6648, 0.2835, 0.6816, 0.2245, 0.6648, 0.2245, 0.6648, 0.2557, 0.6816, 0.2557, 0.6816, 0.3186, 0.6975, 0.3186, 0.6975, 0.2835, 0.6816, 0.2835, 0.6975, 0.2245, 0.6816, 0.2245, 0.6816, 0.2557, 0.6975, 0.2557, 0.5137, 0.3186, 0.533, 0.3186, 0.533, 0.2835, 0.5137, 0.2835, 0.533, 0.2245, 0.5137, 0.2245, 0.5137, 0.2557, 0.533, 0.2557, 0.5128, 0.6797, 0.5128, 0.6919, 0.4946, 0.6919, 0.4946, 0.6797, 0.593, 0.6781, 0.5821, 0.6932, 0.5711, 0.6781, 0.5311, 0.6797, 0.5311, 0.6919, 0.5128, 0.6919, 0.5128, 0.6797, 0.5998, 0.6989, 0.5821, 0.6932, 0.593, 0.6781, 0.5493, 0.6797, 0.5493, 0.6919, 0.5311, 0.6919, 0.5311, 0.6797, 0.5821, 0.7118, 0.5821, 0.6932, 0.5998, 0.6989, 0.4764, 0.6797, 0.4764, 0.6919, 0.4582, 0.6919, 0.4582, 0.6797, 0.5643, 0.6989, 0.5821, 0.6932, 0.5821, 0.7118, 0.4946, 0.6797, 0.4946, 0.6919, 0.4764, 0.6919, 0.4764, 0.6797, 0.5711, 0.6781, 0.5821, 0.6932, 0.5643, 0.6989, 0.9985, 0.6155, 0.982, 0.6155, 0.982, 0.569, 0.9985, 0.569, 0.982, 0.6619, 0.982, 0.6155, 0.9985, 0.6155, 0.9985, 0.6619, 0.9707, 0.7752, 0.9707, 0.8044, 0.9571, 0.8044, 0.9571, 0.7752, 0.9707, 0.7442, 0.9571, 0.7442, 0.9571, 0.715, 0.9707, 0.715, 0.982, 0.7084, 0.982, 0.6619, 0.9985, 0.6619, 0.9985, 0.7084, 0.9985, 0.569, 0.982, 0.569, 0.982, 0.5225, 0.9985, 0.5225, 0.338, 0.9084, 0.3381, 0.9225, 0.2936, 0.929, 0.2935, 0.9181, 0.338, 0.9084, 0.2936, 0.929, 0.2936, 0.929, 0.2937, 0.9711, 0.2841, 0.9838, 0.2935, 0.9181, 0.2936, 0.929, 0.2841, 0.9838, 0.284, 0.9181, 0.2935, 0.9181, 0.2841, 0.9838, 0.3375, 0.9768, 0.3375, 0.9933, 0.2937, 0.9838, 0.2937, 0.9711, 0.3375, 0.9768, 0.2937, 0.9838, 0.2937, 0.9711, 0.2937, 0.9838, 0.2841, 0.9838])
me_steam.materials.append(mat_steam)
me_steam.use_remesh_preserve_volume = False
me_steam.use_remesh_preserve_attributes = False
me_steam.use_mirror_vertex_groups = False
me_steam.update()
arm_armature = bpy.data.armatures.new('armature')  # bones are not reproduced

# ---- objects
ob_armature = bpy.data.objects.new('armature', arm_armature)
ob_steam = bpy.data.objects.new('steam', me_steam)
ob_lamp = bpy.data.objects.new('Lamp', light_spot)
ob_camera = bpy.data.objects.new('Camera', cam_camera)

# ---- transforms, parenting, visibility, modifiers, constraints
ob_armature.location = (0.0, 0.0, 0.0)
ob_armature.show_in_front = True
ob_armature.lineart.crease_threshold = 0.0
ob_steam.location = (0.0, 0.0, 0.0)
ob_steam.lock_rotations_4d = False
ob_steam.empty_display_type = 'ARROWS'
ob_steam.show_texture_space = True
ob_steam.lineart.crease_threshold = 0.0
_vg = ob_steam.vertex_groups.new(name='Main')
_vg.add([43, 44, 45, 46, 47, 48, 49, 50, 51, 52, 53, 54, 55, 56, 57, 58, 59, 60, 61, 62, 63, 64, 65, 66, 67, 68, 69, 70, 71, 72, 73, 74, 75, 76, 77, 78, 79, 80, 81, 82, 83, 84, 85, 86, 87, 88, 89, 90, 91, 92, 93, 94, 95, 96, 97, 98, 99, 100, 101, 102, 103, 104, 105, 106, 107, 108, 109, 110, 111, 112, 113, 114, 115, 116, 117, 118, 119, 120, 121, 122, 159, 160, 161, 162, 163, 164, 165, 166, 167, 168, 169, 170, 171, 172, 173, 174, 175, 176, 177, 178, 179, 180, 181, 182, 183, 184, 185, 186, 187, 188, 189, 190, 191, 192, 193, 194, 195, 196, 197, 198, 199, 200, 201, 202, 203, 204, 205, 206, 207, 208, 209, 210, 211, 212, 213, 214, 215, 216, 217, 218, 219, 220, 221, 222, 223, 224, 225, 226, 227, 228, 229, 230, 231, 232, 233, 234, 235, 236, 237, 238, 239, 240, 241, 242, 243, 244, 245, 246, 247, 248, 249, 250, 251, 252, 253, 254, 255, 256, 257, 258, 259, 260, 261, 262, 263, 264, 265, 266, 267, 268, 269, 270, 271, 272, 273, 274, 275, 276, 277, 278, 279, 280, 281, 282, 283, 284, 285, 286, 287, 288, 289, 290, 291, 292, 293, 294, 295, 296, 297, 298, 299, 300, 301, 302, 303, 304, 305, 306, 307, 308, 309, 310, 321, 322, 323, 324, 325, 326, 327, 328, 329, 330, 331, 332, 333, 334, 335, 336, 337, 338, 339, 340, 341, 342, 343, 344, 345, 346, 347, 348, 349, 350, 351, 352, 353, 354, 355, 356, 357, 358], 1.0, 'REPLACE')
_vg = ob_steam.vertex_groups.new(name='crank')
_vg.add([7, 8, 9, 10, 11, 12, 13, 14, 123, 124, 125, 126, 127, 128, 129, 130, 131, 132, 133, 134, 135, 136, 137, 138, 139, 140, 141, 142, 143, 144, 145, 146, 147, 148, 149, 150, 151, 152, 153, 154, 155, 156, 157, 158, 311, 312, 313, 314, 315, 316, 317, 318, 319, 320, 359, 360, 361, 362, 363, 364, 365, 366, 367, 368, 369, 370, 371, 372, 373, 374, 375, 376, 377, 378, 379, 380, 381, 382, 383, 384, 385, 386, 387, 388, 389, 390, 391, 392, 393, 394, 395, 396, 397, 398, 399, 400, 401, 402, 403, 404, 405, 406, 407, 408, 409, 410, 411, 412, 413, 414, 415, 416, 417, 418, 419, 420, 421, 422, 423, 424, 425, 426, 427, 428, 429, 430, 431, 432, 433, 434, 435, 436, 437, 438, 439, 440, 441, 442, 443, 444, 445, 446, 447, 448, 449, 450, 451, 452, 453, 454], 1.0, 'REPLACE')
_vg = ob_steam.vertex_groups.new(name='piston')
_vg.add([15, 16, 17, 18, 19, 20, 21, 22, 23, 24, 25, 26, 27, 28, 29, 30, 31, 32, 33, 34, 35, 36, 37, 38, 39, 40, 41, 42], 1.0, 'REPLACE')
_vg = ob_steam.vertex_groups.new(name='rod')
_vg.add([0, 1, 2, 3, 4, 5, 6, 455], 1.0, 'REPLACE')
_m = ob_steam.modifiers.new('Armature', 'ARMATURE')
_m.object = ob_armature
_m = ob_steam.modifiers.new('Auto Smooth', 'NODES')
_m.node_group = ng_auto_smooth
_gi = [s.identifier for s in ng_auto_smooth.interface.items_tree if s.item_type == 'SOCKET' and s.in_out == 'INPUT']
_m[_gi[1]] = 0.5236  # Angle
ob_lamp.location = (15.49, 4.734, 3.077)
ob_lamp.rotation_euler = (0.6503, 0.05522, 1.866)
ob_lamp.scale = (0.6, 0.6, 0.6)
ob_lamp.lock_rotations_4d = False
ob_lamp.empty_display_type = 'ARROWS'
ob_lamp.color = (0.0, 0.0, 0.0, 0.0)
ob_lamp.lineart.crease_threshold = 0.0
ob_camera.location = (17.53, 0.2265, 2.741)
ob_camera.rotation_euler = (1.109, 0.01082, 0.8149)
ob_camera.scale = (0.6, 0.6, 0.6)
ob_camera.lock_rotations_4d = False
ob_camera.empty_display_type = 'ARROWS'
ob_camera.color = (0.0, 0.0, 0.0, 0.0)
ob_camera.display_type = 'WIRE'
ob_camera.lineart.crease_threshold = 0.0

# ---- collection membership
col_collection_1.objects.link(ob_armature)
col_collection_1.objects.link(ob_steam)
col_collection_1.objects.link(ob_lamp)
col_collection_1.objects.link(ob_camera)
col_collection_2.objects.link(ob_armature)
col_collection_3.objects.link(ob_armature)
col_collection_4.objects.link(ob_armature)
col_collection_5.objects.link(ob_armature)
col_collection_6.objects.link(ob_armature)
col_collection_7.objects.link(ob_armature)
col_collection_8.objects.link(ob_armature)
col_collection_9.objects.link(ob_armature)
col_collection_10.objects.link(ob_armature)
col_collection_11.objects.link(ob_armature)
col_collection_12.objects.link(ob_armature)
col_collection_13.objects.link(ob_armature)
col_collection_14.objects.link(ob_armature)
col_collection_15.objects.link(ob_armature)
col_collection_16.objects.link(ob_armature)
col_collection_17.objects.link(ob_armature)
col_collection_18.objects.link(ob_armature)
col_collection_19.objects.link(ob_armature)
col_collection_20.objects.link(ob_armature)

# ---- scene / render settings (as saved in the file)
scene.camera = ob_camera
scene.frame_start = 1; scene.frame_end = 25; scene.frame_set(25)
scene.render.engine = 'BLENDER_EEVEE_NEXT'
scene.render.image_settings.file_format = 'JPEG'
scene.render.image_settings.color_mode = 'RGB'
scene.render.image_settings.compression = 90
scene.render.resolution_x = 800
scene.render.resolution_y = 600
scene.render.pixel_aspect_x = 100.0
scene.render.pixel_aspect_y = 100.0
scene.render.fps = 30
scene.render.dither_intensity = 0.0
scene.render.use_compositing = False
scene.render.use_sequencer = False
scene.render.bake_margin = 2
scene.render.bake_bias = 0.0
scene.render.use_stamp_time = False
scene.render.use_stamp_date = False
scene.render.use_stamp_frame = False
scene.render.use_stamp_camera = False
scene.render.use_stamp_scene = False
scene.render.use_stamp_filename = False
scene.render.use_stamp_render_time = False
scene.render.stamp_font_size = 0
scene.cycles.use_denoising = False
scene.cycles.samples = 10
scene.cycles.sampling_pattern = 'TABULATED_SOBOL'
scene.cycles.light_sampling_threshold = 0.0
scene.cycles.use_adaptive_sampling = False
scene.cycles.use_light_tree = False
scene.cycles.blur_glossy = 0.0
scene.cycles.volume_bounces = 1
scene.cycles.pixel_filter_type = 'GAUSSIAN'
scene.cycles.sample_clamp_indirect = 0.0
scene.view_settings.view_transform = 'Raw'
bpy.context.view_layer.update()
